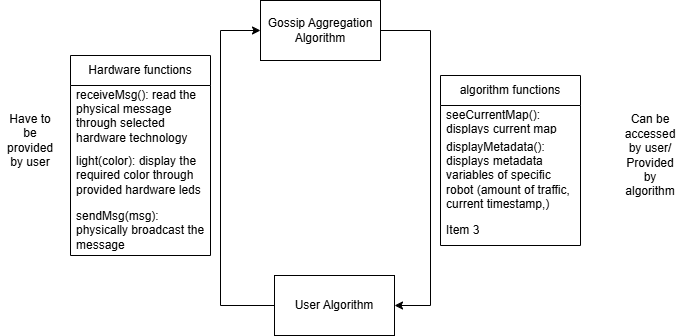

The diagram above was exported from draw.io. Its source (the exported page's mxGraphModel, read from the mxfile embedded in the PNG):
<mxGraphModel dx="1092" dy="825" grid="1" gridSize="10" guides="1" tooltips="1" connect="1" arrows="1" fold="1" page="1" pageScale="1" pageWidth="827" pageHeight="1169" math="0" shadow="0">
  <root>
    <mxCell id="WIyWlLk6GJQsqaUBKTNV-0" />
    <mxCell id="WIyWlLk6GJQsqaUBKTNV-1" parent="WIyWlLk6GJQsqaUBKTNV-0" />
    <mxCell id="kT-FKGmjVDREhymFsPTz-0" value="Hardware functions" style="swimlane;fontStyle=0;childLayout=stackLayout;horizontal=1;startSize=30;horizontalStack=0;resizeParent=1;resizeParentMax=0;resizeLast=0;collapsible=1;marginBottom=0;whiteSpace=wrap;html=1;" parent="WIyWlLk6GJQsqaUBKTNV-1" vertex="1">
      <mxGeometry x="160" y="310" width="140" height="200" as="geometry" />
    </mxCell>
    <mxCell id="kT-FKGmjVDREhymFsPTz-1" value="receiveMsg(): read the physical message through selected hardware technology" style="text;strokeColor=none;fillColor=none;align=left;verticalAlign=middle;spacingLeft=4;spacingRight=4;overflow=hidden;points=[[0,0.5],[1,0.5]];portConstraint=eastwest;rotatable=0;whiteSpace=wrap;html=1;" parent="kT-FKGmjVDREhymFsPTz-0" vertex="1">
      <mxGeometry y="30" width="140" height="60" as="geometry" />
    </mxCell>
    <mxCell id="kT-FKGmjVDREhymFsPTz-2" value="light(color): display the required color through provided hardware leds" style="text;strokeColor=none;fillColor=none;align=left;verticalAlign=middle;spacingLeft=4;spacingRight=4;overflow=hidden;points=[[0,0.5],[1,0.5]];portConstraint=eastwest;rotatable=0;whiteSpace=wrap;html=1;" parent="kT-FKGmjVDREhymFsPTz-0" vertex="1">
      <mxGeometry y="90" width="140" height="60" as="geometry" />
    </mxCell>
    <mxCell id="kT-FKGmjVDREhymFsPTz-3" value="sendMsg(msg): physically broadcast the message" style="text;strokeColor=none;fillColor=none;align=left;verticalAlign=middle;spacingLeft=4;spacingRight=4;overflow=hidden;points=[[0,0.5],[1,0.5]];portConstraint=eastwest;rotatable=0;whiteSpace=wrap;html=1;" parent="kT-FKGmjVDREhymFsPTz-0" vertex="1">
      <mxGeometry y="150" width="140" height="50" as="geometry" />
    </mxCell>
    <mxCell id="kT-FKGmjVDREhymFsPTz-5" value="Gossip Aggregation Algorithm" style="rounded=0;whiteSpace=wrap;html=1;" parent="WIyWlLk6GJQsqaUBKTNV-1" vertex="1">
      <mxGeometry x="350" y="255" width="120" height="60" as="geometry" />
    </mxCell>
    <mxCell id="kT-FKGmjVDREhymFsPTz-6" value="Have to be provided by user" style="text;html=1;align=center;verticalAlign=middle;whiteSpace=wrap;rounded=0;" parent="WIyWlLk6GJQsqaUBKTNV-1" vertex="1">
      <mxGeometry x="90" y="380" width="60" height="30" as="geometry" />
    </mxCell>
    <mxCell id="kT-FKGmjVDREhymFsPTz-7" value="Can be accessed by user/ Provided by algorithm" style="text;html=1;align=center;verticalAlign=middle;whiteSpace=wrap;rounded=0;" parent="WIyWlLk6GJQsqaUBKTNV-1" vertex="1">
      <mxGeometry x="710" y="395" width="60" height="30" as="geometry" />
    </mxCell>
    <mxCell id="kT-FKGmjVDREhymFsPTz-8" value="algorithm functions" style="swimlane;fontStyle=0;childLayout=stackLayout;horizontal=1;startSize=30;horizontalStack=0;resizeParent=1;resizeParentMax=0;resizeLast=0;collapsible=1;marginBottom=0;whiteSpace=wrap;html=1;" parent="WIyWlLk6GJQsqaUBKTNV-1" vertex="1">
      <mxGeometry x="530" y="330" width="140" height="170" as="geometry" />
    </mxCell>
    <mxCell id="kT-FKGmjVDREhymFsPTz-9" value="seeCurrentMap(): displays current map" style="text;strokeColor=none;fillColor=none;align=left;verticalAlign=middle;spacingLeft=4;spacingRight=4;overflow=hidden;points=[[0,0.5],[1,0.5]];portConstraint=eastwest;rotatable=0;whiteSpace=wrap;html=1;" parent="kT-FKGmjVDREhymFsPTz-8" vertex="1">
      <mxGeometry y="30" width="140" height="30" as="geometry" />
    </mxCell>
    <mxCell id="kT-FKGmjVDREhymFsPTz-10" value="displayMetadata(): displays metadata variables of specific robot (amount of traffic, current timestamp,)" style="text;strokeColor=none;fillColor=none;align=left;verticalAlign=middle;spacingLeft=4;spacingRight=4;overflow=hidden;points=[[0,0.5],[1,0.5]];portConstraint=eastwest;rotatable=0;whiteSpace=wrap;html=1;" parent="kT-FKGmjVDREhymFsPTz-8" vertex="1">
      <mxGeometry y="60" width="140" height="80" as="geometry" />
    </mxCell>
    <mxCell id="kT-FKGmjVDREhymFsPTz-11" value="Item 3" style="text;strokeColor=none;fillColor=none;align=left;verticalAlign=middle;spacingLeft=4;spacingRight=4;overflow=hidden;points=[[0,0.5],[1,0.5]];portConstraint=eastwest;rotatable=0;whiteSpace=wrap;html=1;" parent="kT-FKGmjVDREhymFsPTz-8" vertex="1">
      <mxGeometry y="140" width="140" height="30" as="geometry" />
    </mxCell>
    <mxCell id="kT-FKGmjVDREhymFsPTz-12" style="edgeStyle=orthogonalEdgeStyle;rounded=0;orthogonalLoop=1;jettySize=auto;html=1;exitX=0.5;exitY=1;exitDx=0;exitDy=0;" parent="WIyWlLk6GJQsqaUBKTNV-1" source="kT-FKGmjVDREhymFsPTz-7" target="kT-FKGmjVDREhymFsPTz-7" edge="1">
      <mxGeometry relative="1" as="geometry" />
    </mxCell>
    <mxCell id="kT-FKGmjVDREhymFsPTz-13" value="" style="endArrow=classic;html=1;rounded=0;exitX=0;exitY=0.5;exitDx=0;exitDy=0;entryX=0;entryY=0.5;entryDx=0;entryDy=0;" parent="WIyWlLk6GJQsqaUBKTNV-1" source="kT-FKGmjVDREhymFsPTz-15" target="kT-FKGmjVDREhymFsPTz-5" edge="1">
      <mxGeometry width="50" height="50" relative="1" as="geometry">
        <mxPoint x="460" y="460" as="sourcePoint" />
        <mxPoint x="510" y="410" as="targetPoint" />
        <Array as="points">
          <mxPoint x="310" y="560" />
          <mxPoint x="310" y="285" />
        </Array>
      </mxGeometry>
    </mxCell>
    <mxCell id="kT-FKGmjVDREhymFsPTz-14" value="" style="endArrow=classic;html=1;rounded=0;exitX=1;exitY=0.5;exitDx=0;exitDy=0;entryX=1;entryY=0.5;entryDx=0;entryDy=0;" parent="WIyWlLk6GJQsqaUBKTNV-1" source="kT-FKGmjVDREhymFsPTz-5" target="kT-FKGmjVDREhymFsPTz-15" edge="1">
      <mxGeometry width="50" height="50" relative="1" as="geometry">
        <mxPoint x="460" y="460" as="sourcePoint" />
        <mxPoint x="510" y="410" as="targetPoint" />
        <Array as="points">
          <mxPoint x="520" y="285" />
          <mxPoint x="520" y="560" />
        </Array>
      </mxGeometry>
    </mxCell>
    <mxCell id="kT-FKGmjVDREhymFsPTz-15" value="User Algorithm" style="rounded=0;whiteSpace=wrap;html=1;" parent="WIyWlLk6GJQsqaUBKTNV-1" vertex="1">
      <mxGeometry x="364" y="530" width="120" height="60" as="geometry" />
    </mxCell>
  </root>
</mxGraphModel>